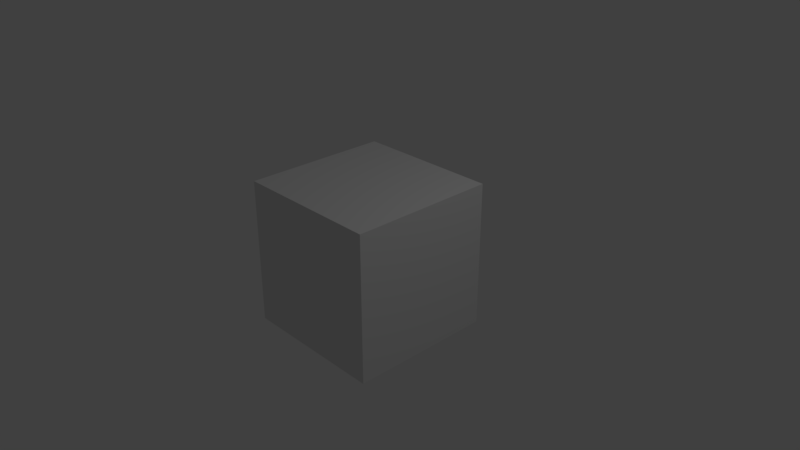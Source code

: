 # Source: basic.blend  (saved by Blender 2.79.0; exported with 4.5.12 LTS)
import bpy
from mathutils import Matrix  # noqa: F401  (used for matrix-valued properties, if any)

bpy.ops.wm.read_factory_settings(use_empty=True)
scene = bpy.context.scene
scene.name = 'Scene'

# ---- collections
col_collection_1 = bpy.data.collections.new('Collection 1'); scene.collection.children.link(col_collection_1)

# ---- world
world_world = bpy.data.worlds.new('World'); scene.world = world_world
world_world.color = (0.05088, 0.05088, 0.05088)
world_world.use_sun_shadow = False
world_world.sun_shadow_jitter_overblur = 0.0
world_world.cycles.sampling_method = 'MANUAL'

# ---- cameras
cam_camera = bpy.data.cameras.new('Camera')
cam_camera.clip_end = 100.0
cam_camera.lens = 35.0
cam_camera.sensor_width = 32.0
cam_camera.sensor_height = 18.0
cam_camera.ortho_scale = 7.314
cam_camera.dof.focus_distance = 0.0

# ---- lights
light_lamp = bpy.data.lights.new('Lamp', 'POINT')
light_lamp.transmission_factor = 0.0
light_lamp.cutoff_distance = 30.0
light_lamp.energy = 100.0
light_lamp.shadow_buffer_clip_start = 1.001
light_lamp.shadow_soft_size = 0.1
light_lamp.shadow_maximum_resolution = 0.006
light_lamp.use_absolute_resolution = True

# ---- meshes
me_cube = bpy.data.meshes.new('Cube')
me_cube.from_pydata([(-1.0, -1.0, -1.0), (-1.0, -1.0, 1.0), (-1.0, 1.0, -1.0), (-1.0, 1.0, 1.0), (1.0, -1.0, -1.0), (1.0, -1.0, 1.0), (1.0, 1.0, -1.0), (1.0, 1.0, 1.0)], [], [(0, 1, 3, 2), (2, 3, 7, 6), (6, 7, 5, 4), (4, 5, 1, 0), (2, 6, 4, 0), (7, 3, 1, 5)])
me_cube.use_remesh_preserve_volume = False
me_cube.use_remesh_preserve_attributes = False
me_cube.use_mirror_vertex_groups = False
me_cube.update()

# ---- objects
ob_cube = bpy.data.objects.new('Cube', me_cube)
ob_lamp = bpy.data.objects.new('Lamp', light_lamp)
ob_camera = bpy.data.objects.new('Camera', cam_camera)

# ---- transforms, parenting, visibility, modifiers, constraints
ob_cube.location = (0.0, 0.0, 0.0)
ob_cube.lineart.crease_threshold = 0.0
ob_lamp.location = (4.076, 1.005, 5.904)
ob_lamp.rotation_euler = (0.6503, 0.05522, 1.866)
ob_lamp.lock_rotations_4d = False
ob_lamp.empty_display_type = 'ARROWS'
ob_lamp.color = (0.0, 0.0, 0.0, 0.0)
ob_lamp.lineart.crease_threshold = 0.0
ob_camera.location = (7.481, -6.508, 5.344)
ob_camera.rotation_euler = (1.109, 0.0, 0.8149)
ob_camera.lock_rotations_4d = False
ob_camera.empty_display_type = 'ARROWS'
ob_camera.color = (0.0, 0.0, 0.0, 0.0)
ob_camera.display_type = 'WIRE'
ob_camera.lineart.crease_threshold = 0.0

# ---- collection membership
col_collection_1.objects.link(ob_cube)
col_collection_1.objects.link(ob_lamp)
col_collection_1.objects.link(ob_camera)

# ---- scene / render settings (as saved in the file)
scene.camera = ob_camera
scene.frame_start = 1; scene.frame_end = 250; scene.frame_set(1)
scene.render.engine = 'CYCLES'
scene.render.resolution_percentage = 50
scene.render.dither_intensity = 0.0
scene.cycles.use_denoising = False
scene.cycles.samples = 128
scene.cycles.sampling_pattern = 'TABULATED_SOBOL'
scene.cycles.use_adaptive_sampling = False
scene.cycles.use_light_tree = False
scene.cycles.blur_glossy = 0.0
scene.cycles.sample_clamp_indirect = 0.0
scene.view_settings.view_transform = 'Standard'
bpy.context.view_layer.update()
